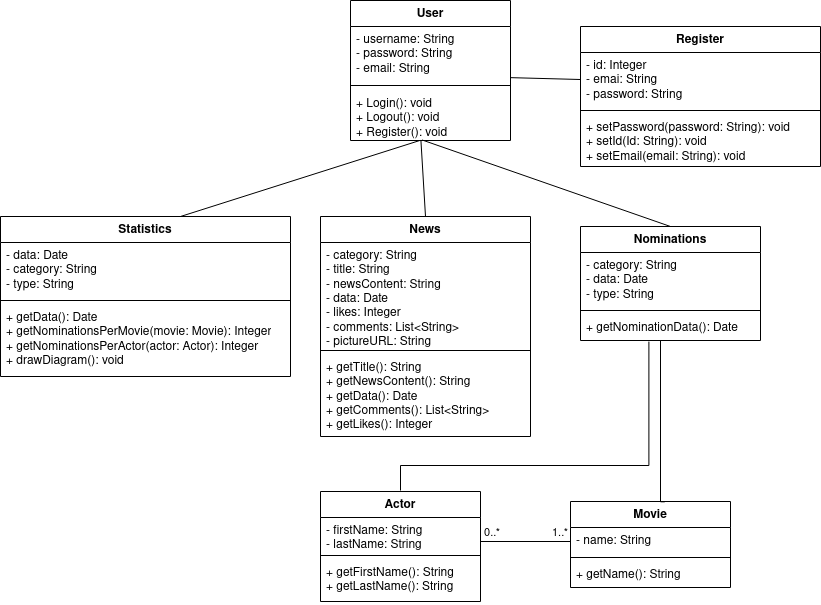

The diagram above was exported from draw.io. Its source (the exported page's mxGraphModel, read from the mxfile embedded in the PNG):
<mxGraphModel dx="1993" dy="626" grid="1" gridSize="10" guides="1" tooltips="1" connect="1" arrows="1" fold="1" page="1" pageScale="1" pageWidth="850" pageHeight="1100" math="0" shadow="0">
  <root>
    <mxCell id="0" />
    <mxCell id="1" parent="0" />
    <mxCell id="7pouK1CbAhbQtPtTuBAb-1" value="User" style="swimlane;fontStyle=1;align=center;verticalAlign=top;childLayout=stackLayout;horizontal=1;startSize=26;horizontalStack=0;resizeParent=1;resizeParentMax=0;resizeLast=0;collapsible=1;marginBottom=0;whiteSpace=wrap;html=1;" parent="1" vertex="1">
      <mxGeometry x="290" y="74" width="160" height="140" as="geometry" />
    </mxCell>
    <mxCell id="7pouK1CbAhbQtPtTuBAb-2" value="- username: String&lt;div&gt;- password: String&lt;br&gt;&lt;/div&gt;&lt;div&gt;- email: String&lt;/div&gt;&lt;div&gt;&lt;br&gt;&lt;/div&gt;&lt;div&gt;&lt;br&gt;&lt;/div&gt;" style="text;strokeColor=none;fillColor=none;align=left;verticalAlign=top;spacingLeft=4;spacingRight=4;overflow=hidden;rotatable=0;points=[[0,0.5],[1,0.5]];portConstraint=eastwest;whiteSpace=wrap;html=1;" parent="7pouK1CbAhbQtPtTuBAb-1" vertex="1">
      <mxGeometry y="26" width="160" height="54" as="geometry" />
    </mxCell>
    <mxCell id="7pouK1CbAhbQtPtTuBAb-3" value="" style="line;strokeWidth=1;fillColor=none;align=left;verticalAlign=middle;spacingTop=-1;spacingLeft=3;spacingRight=3;rotatable=0;labelPosition=right;points=[];portConstraint=eastwest;strokeColor=inherit;" parent="7pouK1CbAhbQtPtTuBAb-1" vertex="1">
      <mxGeometry y="80" width="160" height="10" as="geometry" />
    </mxCell>
    <mxCell id="7pouK1CbAhbQtPtTuBAb-4" value="&lt;div&gt;+ Login(): void&lt;/div&gt;&lt;div&gt;+ Logout(): void&lt;/div&gt;&lt;div&gt;+ Register(): void&lt;br&gt;&lt;/div&gt;" style="text;strokeColor=none;fillColor=none;align=left;verticalAlign=top;spacingLeft=4;spacingRight=4;overflow=hidden;rotatable=0;points=[[0,0.5],[1,0.5]];portConstraint=eastwest;whiteSpace=wrap;html=1;" parent="7pouK1CbAhbQtPtTuBAb-1" vertex="1">
      <mxGeometry y="90" width="160" height="50" as="geometry" />
    </mxCell>
    <mxCell id="7pouK1CbAhbQtPtTuBAb-9" value="News" style="swimlane;fontStyle=1;align=center;verticalAlign=top;childLayout=stackLayout;horizontal=1;startSize=26;horizontalStack=0;resizeParent=1;resizeParentMax=0;resizeLast=0;collapsible=1;marginBottom=0;whiteSpace=wrap;html=1;" parent="1" vertex="1">
      <mxGeometry x="260" y="290" width="210" height="220" as="geometry" />
    </mxCell>
    <mxCell id="7pouK1CbAhbQtPtTuBAb-10" value="&lt;div&gt;- category: String&lt;/div&gt;&lt;div&gt;- title: String&lt;/div&gt;&lt;div&gt;- newsContent: String&lt;br&gt;&lt;/div&gt;&lt;div&gt;- data: Date&lt;/div&gt;&lt;div&gt;- likes: Integer&lt;/div&gt;&lt;div&gt;- comments: List&amp;lt;String&amp;gt;&lt;br&gt;&lt;/div&gt;&lt;div&gt;- pictureURL: String&lt;br&gt;&lt;/div&gt;" style="text;strokeColor=none;fillColor=none;align=left;verticalAlign=top;spacingLeft=4;spacingRight=4;overflow=hidden;rotatable=0;points=[[0,0.5],[1,0.5]];portConstraint=eastwest;whiteSpace=wrap;html=1;" parent="7pouK1CbAhbQtPtTuBAb-9" vertex="1">
      <mxGeometry y="26" width="210" height="104" as="geometry" />
    </mxCell>
    <mxCell id="7pouK1CbAhbQtPtTuBAb-11" value="" style="line;strokeWidth=1;fillColor=none;align=left;verticalAlign=middle;spacingTop=-1;spacingLeft=3;spacingRight=3;rotatable=0;labelPosition=right;points=[];portConstraint=eastwest;strokeColor=inherit;" parent="7pouK1CbAhbQtPtTuBAb-9" vertex="1">
      <mxGeometry y="130" width="210" height="8" as="geometry" />
    </mxCell>
    <mxCell id="7pouK1CbAhbQtPtTuBAb-12" value="&lt;div&gt;+ getTitle(): String&lt;/div&gt;&lt;div&gt;+ getNewsContent(): String&lt;/div&gt;&lt;div&gt;+ getData(): Date&lt;/div&gt;&lt;div&gt;+ getComments(): List&amp;lt;String&amp;gt;&lt;br&gt;&lt;/div&gt;&lt;div&gt;+ getLikes(): Integer&lt;br&gt;&lt;/div&gt;&lt;div&gt;&lt;br&gt;&lt;/div&gt;" style="text;strokeColor=none;fillColor=none;align=left;verticalAlign=top;spacingLeft=4;spacingRight=4;overflow=hidden;rotatable=0;points=[[0,0.5],[1,0.5]];portConstraint=eastwest;whiteSpace=wrap;html=1;" parent="7pouK1CbAhbQtPtTuBAb-9" vertex="1">
      <mxGeometry y="138" width="210" height="82" as="geometry" />
    </mxCell>
    <mxCell id="7pouK1CbAhbQtPtTuBAb-17" value="Nominations" style="swimlane;fontStyle=1;align=center;verticalAlign=top;childLayout=stackLayout;horizontal=1;startSize=26;horizontalStack=0;resizeParent=1;resizeParentMax=0;resizeLast=0;collapsible=1;marginBottom=0;whiteSpace=wrap;html=1;" parent="1" vertex="1">
      <mxGeometry x="520" y="300" width="180" height="114" as="geometry" />
    </mxCell>
    <mxCell id="7pouK1CbAhbQtPtTuBAb-18" value="&lt;div&gt;- category: String&lt;/div&gt;&lt;div&gt;- data: Date&lt;br&gt;- type: String&lt;br&gt;&lt;/div&gt;&lt;div&gt;&lt;br&gt;&lt;/div&gt;" style="text;strokeColor=none;fillColor=none;align=left;verticalAlign=top;spacingLeft=4;spacingRight=4;overflow=hidden;rotatable=0;points=[[0,0.5],[1,0.5]];portConstraint=eastwest;whiteSpace=wrap;html=1;" parent="7pouK1CbAhbQtPtTuBAb-17" vertex="1">
      <mxGeometry y="26" width="180" height="54" as="geometry" />
    </mxCell>
    <mxCell id="7pouK1CbAhbQtPtTuBAb-19" value="" style="line;strokeWidth=1;fillColor=none;align=left;verticalAlign=middle;spacingTop=-1;spacingLeft=3;spacingRight=3;rotatable=0;labelPosition=right;points=[];portConstraint=eastwest;strokeColor=inherit;" parent="7pouK1CbAhbQtPtTuBAb-17" vertex="1">
      <mxGeometry y="80" width="180" height="8" as="geometry" />
    </mxCell>
    <mxCell id="7pouK1CbAhbQtPtTuBAb-20" value="+ getNominationData(): Date" style="text;strokeColor=none;fillColor=none;align=left;verticalAlign=top;spacingLeft=4;spacingRight=4;overflow=hidden;rotatable=0;points=[[0,0.5],[1,0.5]];portConstraint=eastwest;whiteSpace=wrap;html=1;" parent="7pouK1CbAhbQtPtTuBAb-17" vertex="1">
      <mxGeometry y="88" width="180" height="26" as="geometry" />
    </mxCell>
    <mxCell id="X8kzArIBAv3Md4F1ukWX-1" value="" style="endArrow=none;html=1;rounded=0;exitX=0.5;exitY=0;exitDx=0;exitDy=0;entryX=0.433;entryY=1;entryDx=0;entryDy=0;entryPerimeter=0;" edge="1" parent="1" target="7pouK1CbAhbQtPtTuBAb-4">
      <mxGeometry width="50" height="50" relative="1" as="geometry">
        <mxPoint x="120" y="290.0000000000001" as="sourcePoint" />
        <mxPoint x="360" y="210" as="targetPoint" />
      </mxGeometry>
    </mxCell>
    <mxCell id="X8kzArIBAv3Md4F1ukWX-2" value="" style="endArrow=none;html=1;rounded=0;entryX=0.44;entryY=0.989;entryDx=0;entryDy=0;entryPerimeter=0;exitX=0.5;exitY=0;exitDx=0;exitDy=0;" edge="1" parent="1" source="7pouK1CbAhbQtPtTuBAb-9" target="7pouK1CbAhbQtPtTuBAb-4">
      <mxGeometry width="50" height="50" relative="1" as="geometry">
        <mxPoint x="370" y="290" as="sourcePoint" />
        <mxPoint x="420" y="240" as="targetPoint" />
      </mxGeometry>
    </mxCell>
    <mxCell id="X8kzArIBAv3Md4F1ukWX-3" value="" style="endArrow=none;html=1;rounded=0;exitX=0.5;exitY=0;exitDx=0;exitDy=0;entryX=0.447;entryY=0.989;entryDx=0;entryDy=0;entryPerimeter=0;" edge="1" parent="1" source="7pouK1CbAhbQtPtTuBAb-17" target="7pouK1CbAhbQtPtTuBAb-4">
      <mxGeometry width="50" height="50" relative="1" as="geometry">
        <mxPoint x="340" y="290" as="sourcePoint" />
        <mxPoint x="390" y="240" as="targetPoint" />
      </mxGeometry>
    </mxCell>
    <mxCell id="X8kzArIBAv3Md4F1ukWX-4" value="Register" style="swimlane;fontStyle=1;align=center;verticalAlign=top;childLayout=stackLayout;horizontal=1;startSize=26;horizontalStack=0;resizeParent=1;resizeParentMax=0;resizeLast=0;collapsible=1;marginBottom=0;whiteSpace=wrap;html=1;" vertex="1" parent="1">
      <mxGeometry x="520" y="100" width="240" height="140" as="geometry" />
    </mxCell>
    <mxCell id="X8kzArIBAv3Md4F1ukWX-5" value="&lt;div&gt;- id: Integer&lt;/div&gt;&lt;div&gt;- emai: String&lt;/div&gt;&lt;div&gt;- password: String&lt;br&gt;&lt;/div&gt;" style="text;strokeColor=none;fillColor=none;align=left;verticalAlign=top;spacingLeft=4;spacingRight=4;overflow=hidden;rotatable=0;points=[[0,0.5],[1,0.5]];portConstraint=eastwest;whiteSpace=wrap;html=1;" vertex="1" parent="X8kzArIBAv3Md4F1ukWX-4">
      <mxGeometry y="26" width="240" height="54" as="geometry" />
    </mxCell>
    <mxCell id="X8kzArIBAv3Md4F1ukWX-6" value="" style="line;strokeWidth=1;fillColor=none;align=left;verticalAlign=middle;spacingTop=-1;spacingLeft=3;spacingRight=3;rotatable=0;labelPosition=right;points=[];portConstraint=eastwest;strokeColor=inherit;" vertex="1" parent="X8kzArIBAv3Md4F1ukWX-4">
      <mxGeometry y="80" width="240" height="8" as="geometry" />
    </mxCell>
    <mxCell id="X8kzArIBAv3Md4F1ukWX-7" value="&lt;div&gt;+ setPassword(password: String): void&lt;/div&gt;&lt;div&gt;+ setId(Id: String): void&lt;/div&gt;&lt;div&gt;+ setEmail(email: String): void&lt;br&gt;&lt;/div&gt;" style="text;strokeColor=none;fillColor=none;align=left;verticalAlign=top;spacingLeft=4;spacingRight=4;overflow=hidden;rotatable=0;points=[[0,0.5],[1,0.5]];portConstraint=eastwest;whiteSpace=wrap;html=1;" vertex="1" parent="X8kzArIBAv3Md4F1ukWX-4">
      <mxGeometry y="88" width="240" height="52" as="geometry" />
    </mxCell>
    <mxCell id="X8kzArIBAv3Md4F1ukWX-8" value="" style="endArrow=none;html=1;rounded=0;entryX=0.997;entryY=0.947;entryDx=0;entryDy=0;entryPerimeter=0;exitX=0;exitY=0.5;exitDx=0;exitDy=0;" edge="1" parent="1" source="X8kzArIBAv3Md4F1ukWX-5" target="7pouK1CbAhbQtPtTuBAb-2">
      <mxGeometry width="50" height="50" relative="1" as="geometry">
        <mxPoint x="340" y="290" as="sourcePoint" />
        <mxPoint x="390" y="240" as="targetPoint" />
      </mxGeometry>
    </mxCell>
    <mxCell id="X8kzArIBAv3Md4F1ukWX-9" value="Actor" style="swimlane;fontStyle=1;align=center;verticalAlign=top;childLayout=stackLayout;horizontal=1;startSize=26;horizontalStack=0;resizeParent=1;resizeParentMax=0;resizeLast=0;collapsible=1;marginBottom=0;whiteSpace=wrap;html=1;" vertex="1" parent="1">
      <mxGeometry x="260" y="565" width="160" height="110" as="geometry" />
    </mxCell>
    <mxCell id="X8kzArIBAv3Md4F1ukWX-10" value="&lt;div&gt;- firstName: String&lt;/div&gt;&lt;div&gt;- lastName: String&lt;/div&gt;" style="text;strokeColor=none;fillColor=none;align=left;verticalAlign=top;spacingLeft=4;spacingRight=4;overflow=hidden;rotatable=0;points=[[0,0.5],[1,0.5]];portConstraint=eastwest;whiteSpace=wrap;html=1;" vertex="1" parent="X8kzArIBAv3Md4F1ukWX-9">
      <mxGeometry y="26" width="160" height="34" as="geometry" />
    </mxCell>
    <mxCell id="X8kzArIBAv3Md4F1ukWX-11" value="" style="line;strokeWidth=1;fillColor=none;align=left;verticalAlign=middle;spacingTop=-1;spacingLeft=3;spacingRight=3;rotatable=0;labelPosition=right;points=[];portConstraint=eastwest;strokeColor=inherit;" vertex="1" parent="X8kzArIBAv3Md4F1ukWX-9">
      <mxGeometry y="60" width="160" height="8" as="geometry" />
    </mxCell>
    <mxCell id="X8kzArIBAv3Md4F1ukWX-12" value="&lt;div&gt;+ getFirstName(): String&lt;/div&gt;&lt;div&gt;+ getLastName(): String&lt;br&gt;&lt;/div&gt;" style="text;strokeColor=none;fillColor=none;align=left;verticalAlign=top;spacingLeft=4;spacingRight=4;overflow=hidden;rotatable=0;points=[[0,0.5],[1,0.5]];portConstraint=eastwest;whiteSpace=wrap;html=1;" vertex="1" parent="X8kzArIBAv3Md4F1ukWX-9">
      <mxGeometry y="68" width="160" height="42" as="geometry" />
    </mxCell>
    <mxCell id="X8kzArIBAv3Md4F1ukWX-13" value="Movie" style="swimlane;fontStyle=1;align=center;verticalAlign=top;childLayout=stackLayout;horizontal=1;startSize=26;horizontalStack=0;resizeParent=1;resizeParentMax=0;resizeLast=0;collapsible=1;marginBottom=0;whiteSpace=wrap;html=1;" vertex="1" parent="1">
      <mxGeometry x="510" y="575" width="160" height="86" as="geometry" />
    </mxCell>
    <mxCell id="X8kzArIBAv3Md4F1ukWX-14" value="- name: String" style="text;strokeColor=none;fillColor=none;align=left;verticalAlign=top;spacingLeft=4;spacingRight=4;overflow=hidden;rotatable=0;points=[[0,0.5],[1,0.5]];portConstraint=eastwest;whiteSpace=wrap;html=1;" vertex="1" parent="X8kzArIBAv3Md4F1ukWX-13">
      <mxGeometry y="26" width="160" height="26" as="geometry" />
    </mxCell>
    <mxCell id="X8kzArIBAv3Md4F1ukWX-15" value="" style="line;strokeWidth=1;fillColor=none;align=left;verticalAlign=middle;spacingTop=-1;spacingLeft=3;spacingRight=3;rotatable=0;labelPosition=right;points=[];portConstraint=eastwest;strokeColor=inherit;" vertex="1" parent="X8kzArIBAv3Md4F1ukWX-13">
      <mxGeometry y="52" width="160" height="8" as="geometry" />
    </mxCell>
    <mxCell id="X8kzArIBAv3Md4F1ukWX-16" value="+ getName(): String" style="text;strokeColor=none;fillColor=none;align=left;verticalAlign=top;spacingLeft=4;spacingRight=4;overflow=hidden;rotatable=0;points=[[0,0.5],[1,0.5]];portConstraint=eastwest;whiteSpace=wrap;html=1;" vertex="1" parent="X8kzArIBAv3Md4F1ukWX-13">
      <mxGeometry y="60" width="160" height="26" as="geometry" />
    </mxCell>
    <mxCell id="X8kzArIBAv3Md4F1ukWX-17" value="" style="endArrow=none;html=1;edgeStyle=orthogonalEdgeStyle;rounded=0;" edge="1" parent="1">
      <mxGeometry relative="1" as="geometry">
        <mxPoint x="420" y="615" as="sourcePoint" />
        <mxPoint x="510" y="615" as="targetPoint" />
      </mxGeometry>
    </mxCell>
    <mxCell id="X8kzArIBAv3Md4F1ukWX-18" value="1..*" style="edgeLabel;resizable=0;html=1;align=left;verticalAlign=bottom;" connectable="0" vertex="1" parent="X8kzArIBAv3Md4F1ukWX-17">
      <mxGeometry x="-1" relative="1" as="geometry">
        <mxPoint x="70" as="offset" />
      </mxGeometry>
    </mxCell>
    <mxCell id="X8kzArIBAv3Md4F1ukWX-19" value="0..*" style="edgeLabel;resizable=0;html=1;align=right;verticalAlign=bottom;" connectable="0" vertex="1" parent="X8kzArIBAv3Md4F1ukWX-17">
      <mxGeometry x="1" relative="1" as="geometry">
        <mxPoint x="-70" as="offset" />
      </mxGeometry>
    </mxCell>
    <mxCell id="X8kzArIBAv3Md4F1ukWX-26" value="" style="endArrow=none;html=1;edgeStyle=orthogonalEdgeStyle;rounded=0;exitX=0.5;exitY=0;exitDx=0;exitDy=0;entryX=0.38;entryY=1.08;entryDx=0;entryDy=0;entryPerimeter=0;" edge="1" parent="1">
      <mxGeometry relative="1" as="geometry">
        <mxPoint x="340" y="564" as="sourcePoint" />
        <mxPoint x="588.4000000000001" y="415.0799999999999" as="targetPoint" />
        <Array as="points">
          <mxPoint x="340" y="539" />
          <mxPoint x="588" y="539" />
          <mxPoint x="588" y="415" />
        </Array>
      </mxGeometry>
    </mxCell>
    <mxCell id="X8kzArIBAv3Md4F1ukWX-32" value="" style="endArrow=none;html=1;edgeStyle=orthogonalEdgeStyle;rounded=0;exitX=0.589;exitY=0.004;exitDx=0;exitDy=0;exitPerimeter=0;" edge="1" parent="1" source="X8kzArIBAv3Md4F1ukWX-13">
      <mxGeometry relative="1" as="geometry">
        <mxPoint x="600" y="569" as="sourcePoint" />
        <mxPoint x="600" y="414" as="targetPoint" />
        <Array as="points">
          <mxPoint x="600" y="575" />
        </Array>
      </mxGeometry>
    </mxCell>
    <mxCell id="X8kzArIBAv3Md4F1ukWX-38" value="Statistics" style="swimlane;fontStyle=1;align=center;verticalAlign=top;childLayout=stackLayout;horizontal=1;startSize=26;horizontalStack=0;resizeParent=1;resizeParentMax=0;resizeLast=0;collapsible=1;marginBottom=0;whiteSpace=wrap;html=1;" vertex="1" parent="1">
      <mxGeometry x="-60" y="290" width="290" height="160" as="geometry" />
    </mxCell>
    <mxCell id="X8kzArIBAv3Md4F1ukWX-39" value="&lt;div&gt;- data: Date&lt;/div&gt;&lt;div&gt;- category: String&lt;/div&gt;&lt;div&gt;- type: String&lt;br&gt;&lt;/div&gt;" style="text;strokeColor=none;fillColor=none;align=left;verticalAlign=top;spacingLeft=4;spacingRight=4;overflow=hidden;rotatable=0;points=[[0,0.5],[1,0.5]];portConstraint=eastwest;whiteSpace=wrap;html=1;" vertex="1" parent="X8kzArIBAv3Md4F1ukWX-38">
      <mxGeometry y="26" width="290" height="54" as="geometry" />
    </mxCell>
    <mxCell id="X8kzArIBAv3Md4F1ukWX-40" value="" style="line;strokeWidth=1;fillColor=none;align=left;verticalAlign=middle;spacingTop=-1;spacingLeft=3;spacingRight=3;rotatable=0;labelPosition=right;points=[];portConstraint=eastwest;strokeColor=inherit;" vertex="1" parent="X8kzArIBAv3Md4F1ukWX-38">
      <mxGeometry y="80" width="290" height="8" as="geometry" />
    </mxCell>
    <mxCell id="X8kzArIBAv3Md4F1ukWX-41" value="&lt;div&gt;+ getData(): Date&lt;/div&gt;&lt;div&gt;+ getNominationsPerMovie(movie: Movie): Integer&lt;br&gt;&lt;/div&gt;&lt;div&gt;+ getNominationsPerActor(actor: Actor): Integer&lt;br&gt;&lt;/div&gt;&lt;div&gt;+ drawDiagram(): void&lt;br&gt;&lt;/div&gt;&lt;div&gt;&lt;br&gt;&lt;/div&gt;" style="text;strokeColor=none;fillColor=none;align=left;verticalAlign=top;spacingLeft=4;spacingRight=4;overflow=hidden;rotatable=0;points=[[0,0.5],[1,0.5]];portConstraint=eastwest;whiteSpace=wrap;html=1;" vertex="1" parent="X8kzArIBAv3Md4F1ukWX-38">
      <mxGeometry y="88" width="290" height="72" as="geometry" />
    </mxCell>
  </root>
</mxGraphModel>